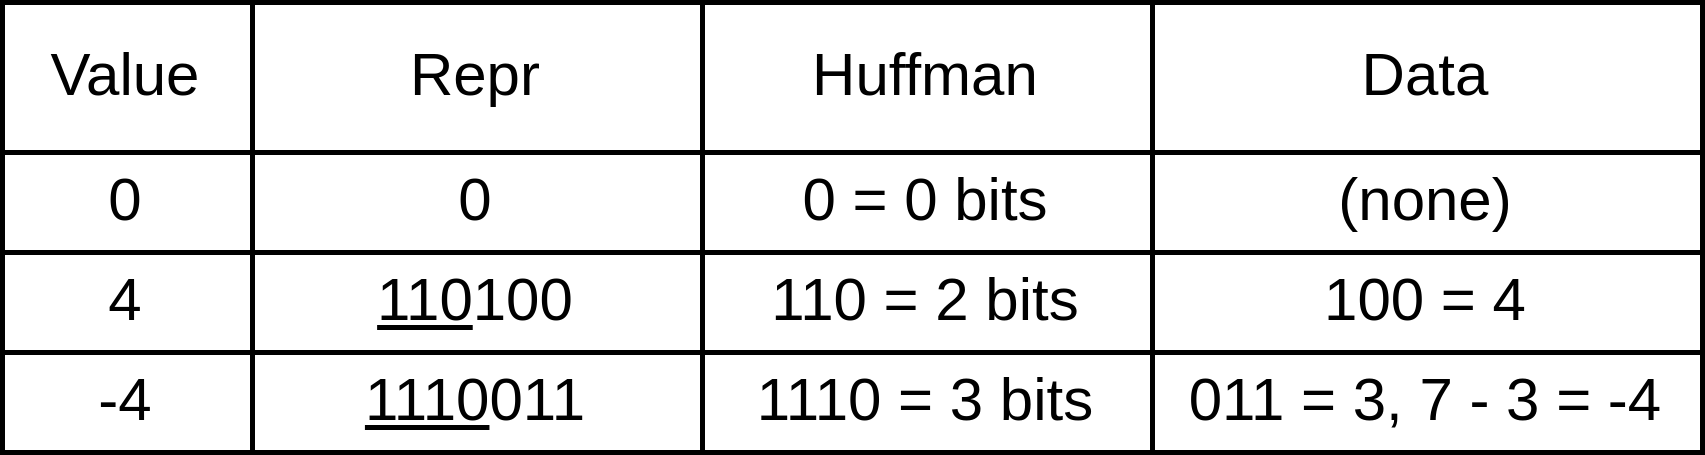

The diagram above was exported from draw.io. Its source (the exported page's mxGraphModel, read from the mxfile embedded in the PNG):
<mxGraphModel dx="395" dy="231" grid="1" gridSize="10" guides="1" tooltips="1" connect="1" arrows="1" fold="1" page="1" pageScale="1" pageWidth="850" pageHeight="1100" math="0" shadow="0">
  <root>
    <mxCell id="0" />
    <mxCell id="1" parent="0" />
    <mxCell id="ppXQxojvdI2BxfuS3Zn4-15" value="0" style="rounded=0;whiteSpace=wrap;html=1;" vertex="1" parent="1">
      <mxGeometry x="240" y="310" width="50" height="20" as="geometry" />
    </mxCell>
    <mxCell id="ppXQxojvdI2BxfuS3Zn4-16" value="0" style="rounded=0;whiteSpace=wrap;html=1;" vertex="1" parent="1">
      <mxGeometry x="290" y="310" width="90" height="20" as="geometry" />
    </mxCell>
    <mxCell id="ppXQxojvdI2BxfuS3Zn4-17" value="0 = 0 bits" style="rounded=0;whiteSpace=wrap;html=1;" vertex="1" parent="1">
      <mxGeometry x="380" y="310" width="90" height="20" as="geometry" />
    </mxCell>
    <mxCell id="ppXQxojvdI2BxfuS3Zn4-18" value="Value&lt;span style=&quot;color: rgba(0 , 0 , 0 , 0) ; font-family: monospace ; font-size: 0px&quot;&gt;%3CmxGraphModel%3E%3Croot%3E%3CmxCell%20id%3D%220%22%2F%3E%3CmxCell%20id%3D%221%22%20parent%3D%220%22%2F%3E%3CmxCell%20id%3D%222%22%20value%3D%220%22%20style%3D%22rounded%3D0%3BwhiteSpace%3Dwrap%3Bhtml%3D1%3B%22%20vertex%3D%221%22%20parent%3D%221%22%3E%3CmxGeometry%20x%3D%22200%22%20y%3D%22310%22%20width%3D%2290%22%20height%3D%2230%22%20as%3D%22geometry%22%2F%3E%3C%2FmxCell%3E%3C%2Froot%3E%3C%2FmxGraphModel%3E&lt;/span&gt;" style="rounded=0;whiteSpace=wrap;html=1;" vertex="1" parent="1">
      <mxGeometry x="240" y="280" width="50" height="30" as="geometry" />
    </mxCell>
    <mxCell id="ppXQxojvdI2BxfuS3Zn4-19" value="Repr" style="rounded=0;whiteSpace=wrap;html=1;" vertex="1" parent="1">
      <mxGeometry x="290" y="280" width="90" height="30" as="geometry" />
    </mxCell>
    <mxCell id="ppXQxojvdI2BxfuS3Zn4-20" value="Huffman" style="rounded=0;whiteSpace=wrap;html=1;" vertex="1" parent="1">
      <mxGeometry x="380" y="280" width="90" height="30" as="geometry" />
    </mxCell>
    <mxCell id="ppXQxojvdI2BxfuS3Zn4-36" value="4" style="rounded=0;whiteSpace=wrap;html=1;" vertex="1" parent="1">
      <mxGeometry x="240" y="330" width="50" height="20" as="geometry" />
    </mxCell>
    <mxCell id="ppXQxojvdI2BxfuS3Zn4-37" value="&lt;u&gt;110&lt;/u&gt;100" style="rounded=0;whiteSpace=wrap;html=1;" vertex="1" parent="1">
      <mxGeometry x="290" y="330" width="90" height="20" as="geometry" />
    </mxCell>
    <mxCell id="ppXQxojvdI2BxfuS3Zn4-38" value="110 = 2 bits" style="rounded=0;whiteSpace=wrap;html=1;" vertex="1" parent="1">
      <mxGeometry x="380" y="330" width="90" height="20" as="geometry" />
    </mxCell>
    <mxCell id="ppXQxojvdI2BxfuS3Zn4-39" value="-4" style="rounded=0;whiteSpace=wrap;html=1;" vertex="1" parent="1">
      <mxGeometry x="240" y="350" width="50" height="20" as="geometry" />
    </mxCell>
    <mxCell id="ppXQxojvdI2BxfuS3Zn4-40" value="&lt;u&gt;1110&lt;/u&gt;011" style="rounded=0;whiteSpace=wrap;html=1;" vertex="1" parent="1">
      <mxGeometry x="290" y="350" width="90" height="20" as="geometry" />
    </mxCell>
    <mxCell id="ppXQxojvdI2BxfuS3Zn4-41" value="1110 = 3 bits" style="rounded=0;whiteSpace=wrap;html=1;" vertex="1" parent="1">
      <mxGeometry x="380" y="350" width="90" height="20" as="geometry" />
    </mxCell>
    <mxCell id="ppXQxojvdI2BxfuS3Zn4-51" value="(none)" style="rounded=0;whiteSpace=wrap;html=1;" vertex="1" parent="1">
      <mxGeometry x="470" y="310" width="110" height="20" as="geometry" />
    </mxCell>
    <mxCell id="ppXQxojvdI2BxfuS3Zn4-52" value="Data" style="rounded=0;whiteSpace=wrap;html=1;" vertex="1" parent="1">
      <mxGeometry x="470" y="280" width="110" height="30" as="geometry" />
    </mxCell>
    <mxCell id="ppXQxojvdI2BxfuS3Zn4-53" value="100 = 4" style="rounded=0;whiteSpace=wrap;html=1;" vertex="1" parent="1">
      <mxGeometry x="470" y="330" width="110" height="20" as="geometry" />
    </mxCell>
    <mxCell id="ppXQxojvdI2BxfuS3Zn4-54" value="011 = 3, 7 - 3 = -4" style="rounded=0;whiteSpace=wrap;html=1;" vertex="1" parent="1">
      <mxGeometry x="470" y="350" width="110" height="20" as="geometry" />
    </mxCell>
  </root>
</mxGraphModel>